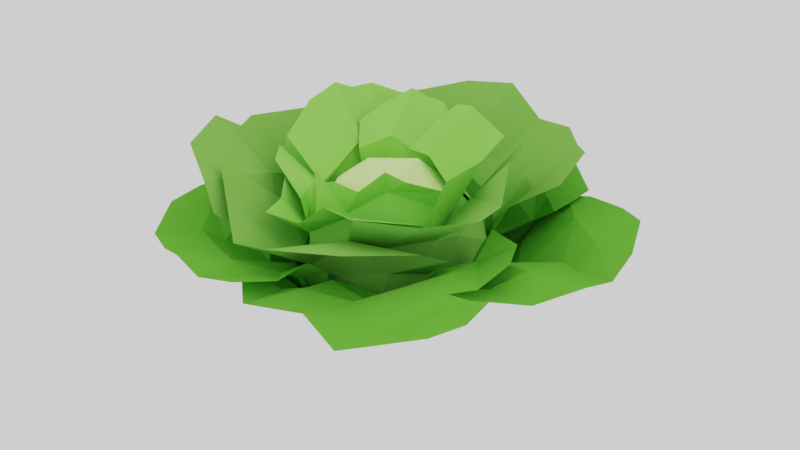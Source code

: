 # Source: Cabbage.blend  (saved by Blender 2.79.0; exported with 4.5.12 LTS)
import bpy
from mathutils import Matrix  # noqa: F401  (used for matrix-valued properties, if any)

bpy.ops.wm.read_factory_settings(use_empty=True)
scene = bpy.context.scene
scene.name = 'Scene'

# ---- collections
col_collection_1 = bpy.data.collections.new('Collection 1'); scene.collection.children.link(col_collection_1)

# ---- materials (node trees are filled in below, after node groups)
mat_cabbage1 = bpy.data.materials.new('Cabbage1')
mat_cabbage1.alpha_threshold = 0.0
mat_cabbage1.roughness = 0.5
mat_cabbage2 = bpy.data.materials.new('Cabbage2')
mat_cabbage2.alpha_threshold = 0.0
mat_cabbage2.roughness = 0.5
mat_cabbage3 = bpy.data.materials.new('Cabbage3')
mat_cabbage3.alpha_threshold = 0.0
mat_cabbage3.roughness = 0.5
mat_cabbage4 = bpy.data.materials.new('Cabbage4')
mat_cabbage4.alpha_threshold = 0.0
mat_cabbage4.roughness = 0.5

# ---- material node trees
mat_cabbage1.use_nodes = True; mat_cabbage1.node_tree.nodes.clear()
_N = mat_cabbage1.node_tree.nodes; _L = mat_cabbage1.node_tree.links
n0 = _N.new('ShaderNodeOutputMaterial'); n0.name = 'Material Output'; n0.location = (300, 300)
n1 = _N.new('ShaderNodeBsdfDiffuse'); n1.name = 'Diffuse BSDF'; n1.location = (10, 300)
n1.inputs[0].default_value = (0.7858, 1.0, 0.3726, 1.0)
_L.new(n1.outputs[0], n0.inputs[0])
n0.is_active_output = True
mat_cabbage2.use_nodes = True; mat_cabbage2.node_tree.nodes.clear()
_N = mat_cabbage2.node_tree.nodes; _L = mat_cabbage2.node_tree.links
n0 = _N.new('ShaderNodeOutputMaterial'); n0.name = 'Material Output'; n0.location = (300, 300)
n1 = _N.new('ShaderNodeBsdfDiffuse'); n1.name = 'Diffuse BSDF'; n1.location = (10, 300)
n1.inputs[0].default_value = (0.3013, 0.7613, 0.1159, 1.0)
_L.new(n1.outputs[0], n0.inputs[0])
n0.is_active_output = True
mat_cabbage3.use_nodes = True; mat_cabbage3.node_tree.nodes.clear()
_N = mat_cabbage3.node_tree.nodes; _L = mat_cabbage3.node_tree.links
n0 = _N.new('ShaderNodeOutputMaterial'); n0.name = 'Material Output'; n0.location = (300, 300)
n1 = _N.new('ShaderNodeBsdfDiffuse'); n1.name = 'Diffuse BSDF'; n1.location = (10, 300)
n1.inputs[0].default_value = (0.2163, 0.5382, 0.08481, 1.0)
_L.new(n1.outputs[0], n0.inputs[0])
n0.is_active_output = True
mat_cabbage4.use_nodes = True; mat_cabbage4.node_tree.nodes.clear()
_N = mat_cabbage4.node_tree.nodes; _L = mat_cabbage4.node_tree.links
n0 = _N.new('ShaderNodeOutputMaterial'); n0.name = 'Material Output'; n0.location = (300, 300)
n1 = _N.new('ShaderNodeBsdfDiffuse'); n1.name = 'Diffuse BSDF'; n1.location = (10, 300)
n1.inputs[0].default_value = (0.1319, 0.477, 0.04123, 1.0)
_L.new(n1.outputs[0], n0.inputs[0])
n0.is_active_output = True

# ---- world
world_world = bpy.data.worlds.new('World'); scene.world = world_world
world_world.use_nodes = True; world_world.node_tree.nodes.clear()
_N = world_world.node_tree.nodes; _L = world_world.node_tree.links
n0 = _N.new('ShaderNodeOutputWorld'); n0.name = 'World Output'; n0.location = (300, 300)
n1 = _N.new('ShaderNodeBackground'); n1.name = 'Background'; n1.location = (10, 300)
n1.inputs[0].default_value = (1.0, 1.0, 1.0, 1.0)
_L.new(n1.outputs[0], n0.inputs[0])
n0.is_active_output = True
world_world.color = (0.05088, 0.05088, 0.05088)
world_world.use_sun_shadow = False
world_world.sun_shadow_jitter_overblur = 0.0
world_world.cycles.sampling_method = 'MANUAL'

# ---- meshes
me_cube_005 = bpy.data.meshes.new('Cube.005')
me_cube_005.from_pydata([(0.214, -0.2852, 0.4451), (0.3051, -0.1695, 0.4267), (-0.08316, -0.05432, 0.08628), (-0.1517, -0.1333, 0.1172), (-0.1934, -0.3129, 0.4388), (-0.08776, -0.3473, 0.2899), (-0.2821, -0.1929, 0.4239), (-0.2465, -0.2442, 0.2893), (0.1264, -0.2004, 0.1295), (0.235, -0.2024, 0.2027), (0.2136, -0.03444, 0.1206), (0.07693, -0.07022, 0.08577), (0.3052, -0.1805, 0.3183), (0.04146, -0.336, 0.2489), (0.1657, -0.2876, 0.2405), (-0.009473, -0.2049, 0.1151), (0.1912, -0.3089, 0.3489), (-0.001749, 0.03289, 0.08041), (-0.2284, -0.1871, 0.1874), (0.03147, -0.3665, 0.4057), (-0.1061, -0.2847, 0.1873), (0.1019, 0.0474, 0.08826), (0.09519, -0.3804, 0.5839), (0.4749, -0.2668, 0.5829), (-0.3346, -0.2725, 0.5712), (-0.05339, -0.4256, 0.4481), (0.2968, -0.6245, 0.6918), (0.1275, -0.7243, 0.6925), (0.4485, -0.3954, 0.6527), (-0.2655, -0.6247, 0.6884), (-0.4523, -0.4856, 0.7839), (-0.1503, -0.7091, 0.6234), (-0.02215, -0.6771, 0.6292), (0.2957, 0.1685, 0.5539), (0.2245, 0.2904, 0.477), (0.1555, -0.09777, 0.1233), (0.1894, -0.1648, 0.1619), (0.1877, -0.2878, 0.5426), (0.2886, -0.1735, 0.4127), (0.1044, -0.3338, 0.4396), (0.1826, -0.288, 0.3599), (0.3042, 0.07063, 0.2037), (0.2967, 0.1737, 0.2749), (0.1788, 0.1872, 0.1511), (0.2022, 0.05085, 0.1305), (0.2421, 0.2456, 0.3775), (0.2031, 0.2518, 0.2376), (0.3582, -0.03686, 0.3433), (0.3429, 0.09085, 0.3291), (0.291, -0.05934, 0.1759), (0.3568, 0.1277, 0.4675), (0.102, -0.004037, 0.09364), (0.1897, -0.2481, 0.2438), (0.3507, -0.04756, 0.5573), (0.2997, -0.152, 0.2778), (0.1031, 0.0977, 0.0921), (0.3329, 0.05109, 0.6744), (0.2677, 0.3967, 0.6978), (0.09498, -0.3747, 0.5826), (0.3306, -0.165, 0.5764), (0.498, 0.1501, 0.8798), (0.5453, -0.02191, 0.9012), (0.3505, 0.3463, 0.8012), (0.4516, -0.3957, 0.7567), (0.2547, -0.523, 0.7713), (0.6076, -0.272, 0.7864), (0.6015, -0.1435, 0.7898), (-0.2802, -0.3674, 0.5032), (-0.0801, -0.4735, 0.456), (-0.1203, 0.07609, 0.06796), (-0.2134, 0.141, 0.107), (-0.3438, 0.1805, 0.5097), (-0.4158, 0.08083, 0.343), (-0.2296, 0.2867, 0.4568), (-0.268, 0.2481, 0.3101), (-0.234, -0.1874, 0.1278), (-0.2107, -0.3155, 0.204), (-0.03345, -0.2569, 0.09635), (-0.1089, -0.1092, 0.0685), (-0.0589, -0.4013, 0.3325), (-0.05944, -0.3538, 0.1804), (-0.3806, -0.1137, 0.2808), (-0.3231, -0.2589, 0.2602), (-0.2686, -0.03411, 0.1053), (-0.2918, -0.2866, 0.3919), (-0.009299, -0.001078, 0.05409), (-0.2719, 0.221, 0.1906), (-0.392, -0.08859, 0.4845), (-0.3593, 0.06395, 0.2037), (0.02901, -0.1161, 0.06176), (-0.4398, -0.2375, 0.6518), (-0.3127, -0.6506, 0.6674), (-0.365, 0.3538, 0.6557), (-0.4444, 0.00879, 0.5426), (-0.6244, -0.4816, 0.8062), (-0.6862, -0.2913, 0.8491), (-0.4043, -0.6107, 0.7593), (-0.6574, 0.1776, 0.7486), (-0.5321, 0.3738, 0.8046), (-0.7793, -0.01707, 0.742), (-0.7144, -0.1363, 0.7488), (-0.3308, -0.04114, 0.5479), (-0.2771, -0.15, 0.4778), (-0.05869, 0.2998, 0.5149), (-0.2976, -0.1182, 0.3709), (-0.3389, 0.01943, 0.4405), (-0.2849, 0.1754, 0.5529), (-0.3165, 0.1634, 0.6959), (-0.2547, -0.1418, 0.6243), (0.07304, 0.3634, 0.6079), (-0.2057, 0.2576, 0.5585), (-0.4933, 0.04715, 0.8605), (-0.4858, 0.1961, 0.8987), (-0.4344, -0.1475, 0.7803), (-0.255, 0.4727, 0.8028), (-0.01837, 0.4189, 0.7029), (-0.4926, 0.4323, 0.8298), (-0.5168, 0.3312, 0.8331), (0.0212, 0.2697, 0.6252), (-0.08803, 0.2848, 0.5345), (0.2879, -0.03931, 0.5829), (0.3078, 0.09376, 0.5172), (0.2867, -0.1631, 0.4823), (0.3346, -0.04403, 0.4434), (-0.04399, 0.3377, 0.4513), (0.2486, 0.2513, 0.4757), (0.1508, 0.3266, 0.3674), (0.09869, 0.292, 0.5434), (0.3323, -0.00166, 0.3423), (0.1921, 0.1503, 0.6262), (0.317, 0.1168, 0.3908), (0.05585, 0.1403, 0.7368), (-0.1156, 0.2215, 0.6922), (0.3346, -0.1819, 0.7111), (0.2335, 0.07232, 0.6483), (0.05837, 0.318, 0.8982), (0.1707, 0.2558, 0.9384), (-0.0528, 0.3669, 0.8086), (0.3835, 0.03605, 0.8377), (0.3596, -0.1431, 0.8123), (0.3778, 0.1861, 0.8882), (0.2977, 0.2476, 0.8789), (0.1899, -0.2657, 0.4889), (0.2704, -0.1561, 0.4368), (-0.2299, -0.2423, 0.5044), (-0.1059, -0.3381, 0.321), (-0.3053, -0.1228, 0.4699), (-0.2716, -0.1983, 0.3546), (0.245, -0.1976, 0.3413), (0.1335, -0.285, 0.3893), (0.006412, -0.3543, 0.3905), (0.06432, -0.3279, 0.6492), (0.3195, -0.1687, 0.5945), (-0.3436, -0.1485, 0.6225), (-0.1151, -0.3647, 0.5408), (0.1684, -0.4379, 0.7132), (0.06792, -0.4706, 0.7435), (0.3428, -0.2595, 0.6784), (-0.2385, -0.3842, 0.6535), (-0.3425, -0.2496, 0.6934), (-0.153, -0.5456, 0.6832), (-0.04325, -0.487, 0.6505), (-0.2248, -0.2278, 0.4919), (-0.1413, -0.3005, 0.4553), (-0.3083, 0.1352, 0.5217), (-0.3535, 0.04814, 0.4142), (-0.2234, 0.206, 0.4786), (-0.2933, 0.178, 0.3839), (-0.161, -0.3054, 0.3466), (-0.3317, -0.07794, 0.3523), (-0.2814, -0.1777, 0.3338), (-0.2617, -0.203, 0.42), (-0.33, -0.06194, 0.5027), (-0.2958, -0.1338, 0.6335), (-0.1559, -0.3363, 0.5723), (-0.2517, 0.2405, 0.6135), (-0.3671, 0.005822, 0.5487), (-0.391, -0.2594, 0.7273), (-0.4539, -0.1725, 0.7432), (-0.2024, -0.3159, 0.6395), (-0.5111, 0.1146, 0.7102), (-0.3335, 0.2154, 0.6764), (-0.5833, -0.002149, 0.7121), (-0.5206, -0.07883, 0.6898), (-0.193, 0.3112, 0.4562), (-0.2732, 0.2204, 0.4676), (0.1107, 0.04454, 0.07389), (0.1985, 0.1138, 0.107), (0.2793, 0.2786, 0.4693), (0.1986, 0.3274, 0.3336), (0.3494, 0.1328, 0.4431), (0.3318, 0.1968, 0.3092), (-0.08658, 0.2373, 0.1216), (-0.2034, 0.256, 0.194), (-0.2112, 0.07704, 0.109), (-0.05753, 0.092, 0.07345), (-0.2741, 0.2256, 0.3056), (-0.2864, 0.1373, 0.1818), (0.02839, 0.3594, 0.2527), (-0.1136, 0.3319, 0.2413), (0.05996, 0.2175, 0.09965), (-0.1384, 0.3533, 0.3598), (0.007239, -0.03264, 0.06547), (0.2898, 0.1523, 0.1813), (0.06424, 0.3691, 0.4494), (0.1774, 0.2799, 0.1845), (-0.1066, -0.02924, 0.07353), (-0.02194, 0.3971, 0.6212), (-0.3575, 0.2885, 0.6116), (0.4078, 0.1921, 0.6002), (0.172, 0.4019, 0.5022), (-0.1347, 0.5124, 0.6899), (-0.001393, 0.5721, 0.7026), (-0.3173, 0.3943, 0.6808), (0.3085, 0.4575, 0.6073), (0.4444, 0.2969, 0.6495), (0.2098, 0.5943, 0.6039), (0.09747, 0.562, 0.5955), (-0.2251, 0.1897, 0.5456), (-0.2792, 0.1461, 0.4907), (0.1251, 0.2531, 0.607), (0.05949, 0.3431, 0.4995), (0.2172, 0.2287, 0.5489), (0.1337, 0.3254, 0.4564), (-0.2651, 0.215, 0.4182), (-0.06849, 0.3317, 0.453), (-0.1448, 0.2985, 0.4129), (-0.1835, 0.27, 0.4855), (0.1464, 0.3223, 0.3796), (-0.06858, 0.2649, 0.5814), (0.04239, 0.3393, 0.4048), (-0.1846, 0.2062, 0.737), (-0.2786, 0.1054, 0.686), (0.1878, 0.155, 0.638), (-0.003343, 0.2752, 0.6225), (-0.3443, 0.3426, 0.8003), (-0.2534, 0.4178, 0.8653), (-0.3706, 0.2153, 0.7527), (-0.04096, 0.412, 0.7877), (0.06491, 0.3443, 0.8015), (-0.1273, 0.4782, 0.8128), (-0.2101, 0.4701, 0.8232), (-0.5136, 0.4328, 0.77), (0.585, 0.2642, 0.721), (-0.1724, 0.7004, 0.8384), (0.01137, 0.7725, 0.8497), (-0.3793, 0.4937, 0.7896), (0.4367, 0.6258, 0.7257), (0.586, 0.4283, 0.7996), (0.2918, 0.7991, 0.7109), (0.1481, 0.7889, 0.7156), (-0.1279, 0.3106, 0.394), (-0.2828, 0.2048, 0.3715), (0.2345, -0.1846, 0.5836), (0.31, -0.07758, 0.5006), (-0.113, -0.3214, 0.5843), (-0.1919, -0.2618, 0.5446), (0.1464, -0.264, 0.5558), (0.1412, -0.2063, 0.7288), (0.2842, -0.0548, 0.6433), (-0.2044, -0.2199, 0.6758), (0.03389, -0.3157, 0.6497), (0.2424, -0.2233, 0.8041), (0.1762, -0.2616, 0.8386), (0.3192, -0.07606, 0.7328), (-0.06164, -0.3249, 0.7507), (-0.1811, -0.2581, 0.7571), (0.04508, -0.3901, 0.8089), (0.1106, -0.3341, 0.7665), (0.04014, -0.3225, 0.5674), (0.2915, -0.1572, 0.4546), (-0.09411, -0.3749, 0.4446), (-0.2202, -0.2678, 0.3971), (0.1394, -0.2762, 0.4196), (0.002529, -0.3463, 0.4083), (0.3145, -0.1036, 0.3355), (0.2657, -0.1817, 0.34), (-0.09283, -0.3545, 0.3486), (-0.1849, -0.2664, 0.3157), (0.1465, -0.3004, 0.3322), (0.01298, -0.3271, 0.3173), (-0.1751, 0.3547, 0.4409), (-0.2746, 0.3338, 0.4109), (-0.2274, 0.2437, 0.2205), (-0.1604, 0.3268, 0.2579), (-0.3418, 0.253, 0.4622), (-0.05161, 0.3417, 0.2153), (0.08527, 0.2974, 0.1408), (0.3316, 0.2172, 0.4371), (0.2728, 0.3042, 0.3715), (0.3208, 0.1068, 0.2438), (0.1758, 0.2776, 0.1267), (0.2607, 0.1891, 0.2001), (0.07782, 0.1519, 0.05964), (-0.1022, 0.3084, 0.1419), (0.1679, 0.3632, 0.3613), (0.1897, 0.1841, 0.1277), (-0.3059, 0.4293, 0.4904), (0.4556, 0.2829, 0.5233), (0.3887, 0.4005, 0.4515), (-0.2182, 0.6, 0.5544), (0.5137, 0.3554, 0.5541), (0.3947, 0.4916, 0.527), (0.2934, 0.5829, 0.5661), (0.1364, 0.6685, 0.5333), (0.3543, 0.7549, 0.5869), (0.5286, 0.4638, 0.5634), (-0.02148, 0.8406, 0.5706), (-0.2923, 0.7499, 0.5575), (0.2133, 0.4679, 0.5191), (-0.3902, 0.3279, 0.5549), (0.004944, 0.4324, 0.3718), (0.1214, 0.47, 0.4122), (-0.3071, 0.5571, 0.5277), (0.08868, 0.589, 0.4782), (-0.04265, 0.6423, 0.5468), (-0.4634, 0.4698, 0.5539), (-0.1345, 0.8011, 0.5869), (0.5152, 0.6086, 0.554), (0.1256, 0.8628, 0.5719), (-0.4172, 0.6349, 0.5704), (-0.09099, -0.4728, 0.462), (-0.002664, -0.5007, 0.4367), (0.03292, -0.4139, 0.2884), (-0.07629, -0.4216, 0.3008), (0.08355, -0.4779, 0.4902), (-0.1655, -0.3643, 0.2588), (-0.2905, -0.3035, 0.2296), (-0.4142, -0.1257, 0.4743), (-0.4058, -0.2117, 0.4068), (-0.3965, -0.08307, 0.3019), (-0.3449, -0.2477, 0.2784), (-0.3832, -0.1438, 0.2637), (-0.2556, -0.198, 0.1143), (-0.104, -0.3451, 0.2), (-0.3683, -0.3281, 0.4538), (-0.3414, -0.174, 0.1911), (-0.02956, -0.5983, 0.4986), (-0.5529, -0.1254, 0.5412), (-0.5065, -0.2716, 0.5037), (-0.1823, -0.6942, 0.5397), (-0.6308, -0.1619, 0.5628), (-0.6015, -0.3191, 0.529), (-0.5674, -0.4382, 0.5543), (-0.4853, -0.5741, 0.5159), (-0.6972, -0.5424, 0.5565), (-0.6942, -0.2383, 0.5614), (-0.4485, -0.7851, 0.5318), (-0.1968, -0.8439, 0.5277), (-0.4481, -0.3831, 0.5229), (0.07874, -0.5696, 0.5658), (-0.2612, -0.4372, 0.3934), (-0.3712, -0.4152, 0.4265), (-0.09188, -0.7007, 0.5196), (-0.4072, -0.5296, 0.474), (-0.3365, -0.6415, 0.5297), (0.0676, -0.7123, 0.5507), (-0.3442, -0.8111, 0.5498), (-0.749, -0.3502, 0.542), (-0.5719, -0.7319, 0.5316), (-0.04734, -0.8178, 0.5498), (-0.4281, -0.05023, 0.4434), (-0.4415, -0.1615, 0.4161), (-0.346, -0.1876, 0.2295), (-0.3877, -0.05981, 0.2463), (-0.4801, -0.3793, 0.4263), (-0.3868, 0.05217, 0.2102), (-0.266, 0.1728, 0.1421), (-0.1051, 0.4163, 0.4233), (-0.2126, 0.3824, 0.3513), (-0.006018, 0.3849, 0.2336), (-0.2134, 0.2612, 0.188), (-0.1423, 0.3538, 0.1937), (-0.1163, 0.1042, 0.02936), (-0.3337, -0.01095, 0.1158), (-0.3129, 0.3021, 0.4259), (-0.1063, 0.2771, 0.07743), (-0.5736, -0.1469, 0.4846), (-0.1413, 0.5643, 0.4883), (-0.2718, 0.5413, 0.4288), (-0.6853, 0.07757, 0.5563), (-0.1672, 0.6518, 0.5356), (-0.3653, 0.5862, 0.5064), (-0.4963, 0.5188, 0.5491), (-0.6971, 0.4051, 0.5118), (-0.6905, 0.6289, 0.5521), (-0.3021, 0.7002, 0.5269), (-0.8687, 0.3874, 0.5588), (-0.8775, -0.01859, 0.558), (-0.4062, 0.3922, 0.5065), (-0.5773, -0.3945, 0.5253), (-0.4398, 0.1555, 0.3579), (-0.4775, 0.2937, 0.3928), (-0.6852, -0.1052, 0.5344), (-0.6378, 0.2848, 0.4599), (-0.7501, 0.2586, 0.5353), (-0.7204, -0.3654, 0.5261), (-0.9236, 0.1517, 0.5786), (-0.5084, 0.7026, 0.5174), (-0.7893, 0.5286, 0.5228), (-0.791, -0.1555, 0.5841), (0.359, -0.1629, 0.4689), (0.4225, -0.07773, 0.4529), (0.3846, -0.006586, 0.2768), (0.3598, -0.1293, 0.2861), (0.4089, 0.02029, 0.5118), (0.2861, -0.2061, 0.2235), (0.1754, -0.2593, 0.165), (-0.09232, -0.4791, 0.3767), (0.01831, -0.4774, 0.3332), (-0.1229, -0.369, 0.1987), (0.08843, -0.3103, 0.1975), (-0.03462, -0.3343, 0.1708), (0.1147, -0.3962, 0.4192), (0.4962, -0.1378, 0.5368), (-0.163, -0.5378, 0.4617), (-0.02343, -0.5717, 0.4017), (0.5361, -0.3305, 0.5898), (-0.1618, -0.634, 0.4849), (0.02078, -0.6528, 0.4764), (0.1494, -0.6582, 0.5302), (0.3267, -0.6136, 0.5207), (0.2168, -0.8287, 0.5444), (-0.1016, -0.7254, 0.4933), (0.5511, -0.6413, 0.5815), (0.6901, -0.393, 0.6051), (0.1385, -0.514, 0.4934), (0.4791, -0.01462, 0.6107), (0.2911, -0.3313, 0.3768), (0.2246, -0.4414, 0.4009), (0.5766, -0.2364, 0.5753), (0.3174, -0.5162, 0.472), (0.4376, -0.4772, 0.5586), (0.6278, -0.07131, 0.6217), (0.6044, -0.5392, 0.6128), (0.006812, -0.8228, 0.4877), (0.4585, -0.7554, 0.5627), (0.7021, -0.2265, 0.6337), (-0.2691, 0.3095, 0.2858), (-0.3716, 0.3324, 0.4124), (-0.4204, 0.226, 0.2986), (-0.2081, 0.3802, 0.3457), (-0.1454, 0.4019, 0.1829), (-0.1421, 0.4589, 0.4137), (-0.4197, 0.07954, 0.1994), (-0.2313, 0.2418, 0.09519), (-0.2631, 0.147, 0.08239), (0.04731, 0.3313, 0.1214), (0.4033, 0.3028, 0.3932), (0.3483, 0.4042, 0.3828), (0.2203, 0.3649, 0.214), (0.3316, 0.2647, 0.2443), (0.1869, 0.4603, 0.4354), (0.3705, 0.143, 0.1973), (0.368, -0.003219, 0.1477), (0.3863, -0.3671, 0.4378), (0.4482, -0.211, 0.3633), (0.3089, -0.4912, 0.4317), (0.1149, -0.5044, 0.4298), (0.2569, -0.4089, 0.2727), (0.378, -0.1083, 0.1958), (0.3233, -0.3173, 0.2232), (0.05905, -0.4304, 0.114), (-0.3367, -0.3919, 0.3806), (-0.204, -0.4285, 0.317), (-0.4648, -0.3548, 0.3754), (-0.39, -0.1563, 0.2342), (-0.4688, -0.1169, 0.4048), (-0.3093, -0.2891, 0.2018), (0.006784, -0.5082, 0.2905), (-0.4657, -0.02015, 0.4289), (0.2014, -0.03489, 0.03162), (-0.2129, -0.1146, 0.02709), (0.09315, 0.1019, 0.009542), (-0.1302, 0.09587, 0.01085), (0.1539, 0.3049, 0.1219), (-0.06333, 0.2803, 0.04562), (-0.0004569, -0.03027, 0.0), (-0.1665, -0.2632, 0.06257), (0.07659, -0.288, 0.06542), (-0.4449, 0.158, 0.3385), (0.03714, 0.4881, 0.3657), (0.005668, 0.4961, 0.3202), (0.3153, 0.1915, 0.1206), (0.4845, -0.08375, 0.4401), (0.2321, -0.2201, 0.1342), (-0.007643, -0.5523, 0.3752), (-0.356, -0.0916, 0.09088), (-0.1742, -0.3578, 0.1525), (0.3958, 0.4529, 0.4627), (0.4515, -0.3936, 0.5378), (0.5483, -0.2858, 0.4583), (0.6169, 0.3317, 0.5718), (0.527, -0.4364, 0.5651), (0.6506, -0.2683, 0.5359), (0.7183, -0.1375, 0.5786), (0.82, 0.05773, 0.5169), (0.9404, -0.1148, 0.5816), (0.665, -0.3978, 0.5564), (0.9458, 0.1853, 0.5883), (0.718, 0.5214, 0.57), (0.5716, -0.08642, 0.536), (0.252, 0.4945, 0.5146), (0.5037, 0.115, 0.367), (0.5726, 0.03521, 0.4223), (0.5111, 0.4806, 0.5372), (0.6982, 0.1353, 0.4889), (0.7746, 0.2216, 0.5639), (0.3788, 0.5513, 0.5121), (0.8542, 0.4093, 0.6033), (0.8346, -0.2804, 0.5469), (0.963, 0.02418, 0.5523), (0.5368, 0.5865, 0.5416), (-0.1035, -0.03972, 0.7165), (-0.1572, -0.157, 0.6728), (-0.3158, 0.01591, 0.5819), (0.05209, -0.1527, 0.6973), (0.01321, 0.1306, 0.7152), (0.07588, -0.03991, 0.7241), (0.2181, -0.02574, 0.67), (-0.2112, 0.08748, 0.6691), (0.1741, 0.2741, 0.4346), (0.2857, 0.1402, 0.4844), (0.03661, 0.3194, 0.4822), (0.1814, 0.2256, 0.5495), (0.2418, 0.2046, 0.3708), (-0.09331, -0.3101, 0.3781), (-0.03707, -0.3545, 0.4527), (-0.2533, -0.1885, 0.3603), (-0.2416, 0.2224, 0.4393), (-0.307, 0.1049, 0.4564), (-0.1203, 0.2908, 0.4851), (0.2752, -0.1723, 0.4413), (0.2222, -0.1815, 0.56), (0.3238, -0.007721, 0.4365), (0.3065, -0.04973, 0.5167), (0.1196, -0.2772, 0.4754), (-0.2008, 0.1878, 0.5749), (-0.2401, -0.1968, 0.5194), (-0.1512, -0.277, 0.5686), (0.1384, -0.2221, 0.6406), (0.07721, 0.2376, 0.605), (-0.07128, 0.2544, 0.586), (-0.004849, -0.2963, 0.604), (-0.3111, -0.08544, 0.4711), (0.2428, 0.08598, 0.5979), (0.2909, 0.07505, 0.3251)], [], [(3, 18, 20), (4, 7, 6), (7, 20, 18), (5, 19, 13), (8, 10, 11), (11, 10, 21), (11, 21, 17), (8, 14, 9), (9, 16, 12), (9, 14, 16), (14, 13, 16), (15, 2, 3), (13, 15, 20), (1, 16, 0), (0, 16, 19), (1, 12, 16), (4, 5, 7), (5, 20, 7), (5, 13, 20), (9, 10, 8), (8, 11, 15), (11, 17, 2), (8, 13, 14), (13, 19, 16), (11, 2, 15), (8, 15, 13), (15, 3, 20), (6, 24, 4), (19, 5, 25), (0, 22, 23), (25, 31, 32), (22, 25, 32), (22, 27, 26), (4, 24, 30), (22, 26, 28), (25, 4, 29), (19, 22, 0), (4, 25, 5), (19, 25, 22), (0, 23, 1), (22, 32, 27), (4, 30, 29), (22, 28, 23), (25, 29, 31), (36, 52, 54), (37, 40, 39), (40, 54, 52), (38, 53, 47), (41, 43, 44), (44, 43, 55), (44, 55, 51), (41, 48, 42), (42, 50, 45), (42, 48, 50), (48, 47, 50), (49, 35, 36), (47, 49, 54), (34, 50, 33), (33, 50, 53), (34, 45, 50), (37, 38, 40), (38, 54, 40), (38, 47, 54), (42, 43, 41), (41, 44, 49), (44, 51, 35), (42, 46, 43), (42, 45, 46), (41, 47, 48), (47, 53, 50), (44, 35, 49), (41, 49, 47), (49, 36, 54), (39, 58, 37), (53, 38, 59), (33, 56, 57), (59, 65, 66), (56, 59, 66), (56, 61, 60), (37, 58, 64), (56, 60, 62), (59, 37, 63), (53, 56, 33), (37, 59, 38), (53, 59, 56), (33, 57, 34), (56, 66, 61), (37, 64, 63), (56, 62, 57), (59, 63, 65), (70, 86, 88), (71, 74, 73), (74, 88, 86), (72, 87, 81), (75, 77, 78), (78, 77, 89), (78, 89, 85), (75, 82, 76), (76, 84, 79), (76, 82, 84), (82, 81, 84), (83, 69, 70), (81, 83, 88), (68, 84, 67), (67, 84, 87), (68, 79, 84), (71, 72, 74), (72, 88, 74), (72, 81, 88), (76, 77, 75), (75, 78, 83), (78, 85, 69), (76, 80, 77), (76, 79, 80), (75, 81, 82), (81, 87, 84), (78, 69, 83), (75, 83, 81), (83, 70, 88), (73, 92, 71), (87, 72, 93), (67, 90, 91), (93, 99, 100), (90, 93, 100), (90, 95, 94), (71, 92, 98), (90, 94, 96), (93, 71, 97), (87, 90, 67), (71, 93, 72), (87, 93, 90), (67, 91, 68), (90, 100, 95), (71, 98, 97), (90, 96, 91), (93, 97, 99), (102, 105, 101), (101, 105, 106), (102, 104, 105), (101, 107, 108), (110, 116, 117), (107, 110, 117), (107, 112, 111), (103, 109, 115), (107, 111, 113), (110, 103, 114), (106, 107, 101), (106, 110, 107), (101, 108, 102), (107, 117, 112), (103, 115, 114), (107, 113, 108), (110, 114, 116), (120, 123, 122), (123, 130, 128), (121, 129, 125), (126, 125, 127), (119, 127, 118), (118, 127, 129), (119, 124, 127), (120, 121, 123), (121, 130, 123), (121, 125, 130), (125, 129, 127), (122, 133, 120), (129, 121, 134), (118, 131, 132), (134, 140, 141), (131, 134, 141), (131, 136, 135), (120, 133, 139), (131, 135, 137), (134, 120, 138), (129, 131, 118), (120, 134, 121), (129, 134, 131), (118, 132, 119), (131, 141, 136), (120, 139, 138), (131, 137, 132), (134, 138, 140), (144, 147, 146), (143, 149, 142), (142, 149, 150), (143, 148, 149), (144, 145, 147), (146, 153, 144), (150, 145, 154), (142, 151, 152), (154, 160, 161), (151, 154, 161), (151, 156, 155), (144, 153, 159), (151, 155, 157), (154, 144, 158), (150, 151, 142), (144, 154, 145), (150, 154, 151), (142, 152, 143), (151, 161, 156), (144, 159, 158), (151, 157, 152), (154, 158, 160), (164, 167, 166), (165, 172, 169), (170, 169, 171), (163, 171, 162), (162, 171, 172), (163, 168, 171), (164, 165, 167), (169, 172, 171), (166, 175, 164), (172, 165, 176), (162, 173, 174), (176, 182, 183), (173, 176, 183), (173, 178, 177), (164, 175, 181), (173, 177, 179), (176, 164, 180), (172, 173, 162), (164, 176, 165), (172, 176, 173), (162, 174, 163), (173, 183, 178), (164, 181, 180), (173, 179, 174), (176, 180, 182), (187, 203, 205), (188, 191, 190), (191, 205, 203), (189, 204, 198), (192, 194, 195), (195, 194, 206), (195, 206, 202), (192, 199, 193), (193, 201, 196), (193, 199, 201), (199, 198, 201), (200, 186, 187), (198, 200, 205), (185, 201, 184), (184, 201, 204), (185, 196, 201), (188, 189, 191), (189, 205, 191), (189, 198, 205), (193, 194, 192), (192, 195, 200), (195, 202, 186), (193, 197, 194), (193, 196, 197), (192, 198, 199), (198, 204, 201), (195, 186, 200), (192, 200, 198), (200, 187, 205), (190, 209, 188), (204, 189, 210), (184, 207, 208), (210, 216, 217), (207, 210, 217), (207, 212, 211), (188, 209, 215), (207, 211, 213), (210, 188, 214), (204, 207, 184), (188, 210, 189), (204, 210, 207), (184, 208, 185), (207, 217, 212), (188, 215, 214), (207, 213, 208), (210, 214, 216), (220, 223, 222), (223, 230, 228), (221, 229, 225), (226, 225, 227), (219, 227, 218), (218, 227, 229), (219, 224, 227), (220, 221, 223), (221, 230, 223), (221, 225, 230), (225, 229, 227), (222, 233, 220), (229, 221, 234), (218, 231, 232), (234, 240, 241), (231, 234, 241), (231, 236, 235), (220, 233, 239), (231, 235, 237), (234, 220, 238), (229, 231, 218), (220, 234, 221), (229, 234, 231), (218, 232, 219), (231, 241, 236), (220, 239, 238), (231, 237, 232), (234, 238, 240), (214, 247, 249, 216), (215, 248, 247, 214), (213, 246, 242, 208), (212, 245, 244, 211), (216, 249, 250, 217), (217, 250, 245, 212), (209, 243, 248, 215), (211, 244, 246, 213), (125, 126, 130), (224, 226, 227), (225, 226, 230), (110, 251, 103), (110, 106, 252), (252, 251, 110), (105, 252, 106), (256, 260, 255), (257, 269, 261), (253, 258, 259), (261, 267, 268), (258, 261, 268), (258, 263, 262), (255, 260, 266), (258, 262, 264), (261, 255, 265), (257, 258, 253), (257, 261, 258), (253, 259, 254), (258, 268, 263), (255, 266, 265), (258, 264, 259), (261, 265, 267), (261, 269, 255), (254, 253, 270), (269, 271, 274), (256, 271, 255), (257, 270, 253), (269, 273, 257), (274, 279, 273), (273, 276, 270), (270, 275, 254), (274, 277, 280), (272, 277, 271), (284, 283, 294), (281, 284, 286), (286, 294, 287), (289, 295, 291), (290, 289, 292), (291, 311, 287), (292, 291, 296), (293, 296, 287), (282, 283, 284), (285, 283, 282), (286, 311, 281), (286, 287, 311), (311, 291, 295), (288, 289, 290), (289, 291, 292), (292, 296, 290), (291, 287, 296), (293, 287, 294), (284, 281, 282), (286, 284, 294), (281, 300, 297), (311, 314, 300), (315, 314, 304), (303, 299, 302), (315, 307, 317), (295, 309, 312), (288, 298, 299), (285, 282, 297), (295, 289, 299), (314, 315, 300), (297, 313, 316), (299, 298, 301), (309, 303, 314), (300, 317, 308), (303, 302, 318), (302, 301, 306), (313, 308, 320), (315, 304, 319), (304, 303, 305), (311, 300, 281), (311, 312, 314), (314, 303, 304), (299, 301, 302), (319, 307, 315), (295, 312, 311), (288, 299, 289), (281, 297, 282), (285, 297, 310), (295, 299, 309), (309, 299, 303), (297, 316, 310), (309, 314, 312), (300, 313, 297), (300, 308, 313), (303, 318, 305), (302, 306, 318), (315, 317, 300), (313, 320, 316), (304, 305, 319), (324, 323, 334), (321, 324, 326), (326, 334, 327), (329, 335, 331), (330, 329, 332), (331, 351, 327), (332, 331, 336), (333, 336, 327), (322, 323, 324), (325, 323, 322), (326, 351, 321), (326, 327, 351), (351, 331, 335), (328, 329, 330), (329, 331, 332), (332, 336, 330), (331, 327, 336), (333, 327, 334), (324, 321, 322), (326, 324, 334), (321, 340, 337), (351, 354, 340), (355, 354, 344), (343, 339, 342), (355, 347, 357), (335, 349, 352), (328, 338, 339), (325, 322, 337), (335, 329, 339), (354, 355, 340), (337, 353, 356), (339, 338, 341), (349, 343, 354), (340, 357, 348), (343, 342, 358), (342, 341, 346), (353, 348, 360), (355, 344, 359), (344, 343, 345), (351, 340, 321), (351, 352, 354), (354, 343, 344), (339, 341, 342), (359, 347, 355), (335, 352, 351), (328, 339, 329), (321, 337, 322), (325, 337, 350), (335, 339, 349), (349, 339, 343), (337, 356, 350), (349, 354, 352), (340, 353, 337), (340, 348, 353), (343, 358, 345), (342, 346, 358), (355, 357, 340), (353, 360, 356), (344, 345, 359), (364, 363, 374), (361, 364, 366), (366, 374, 367), (369, 375, 371), (370, 369, 372), (371, 391, 367), (372, 371, 376), (373, 376, 367), (362, 363, 364), (365, 363, 362), (366, 391, 361), (366, 367, 391), (391, 371, 375), (368, 369, 370), (369, 371, 372), (372, 376, 370), (371, 367, 376), (373, 367, 374), (364, 361, 362), (366, 364, 374), (361, 380, 377), (391, 394, 380), (395, 394, 384), (383, 379, 382), (395, 387, 397), (375, 389, 392), (368, 378, 379), (365, 362, 377), (375, 369, 379), (394, 395, 380), (377, 393, 396), (379, 378, 381), (389, 383, 394), (380, 397, 388), (383, 382, 398), (382, 381, 386), (393, 388, 400), (395, 384, 399), (384, 383, 385), (391, 380, 361), (391, 392, 394), (394, 383, 384), (379, 381, 382), (399, 387, 395), (375, 392, 391), (368, 379, 369), (361, 377, 362), (365, 377, 390), (375, 379, 389), (389, 379, 383), (377, 396, 390), (389, 394, 392), (380, 393, 377), (380, 388, 393), (383, 398, 385), (382, 386, 398), (395, 397, 380), (393, 400, 396), (384, 385, 399), (401, 404, 406), (409, 413, 411), (410, 409, 412), (411, 428, 407), (402, 403, 404), (405, 403, 402), (406, 428, 401), (406, 407, 428), (428, 411, 413), (408, 409, 410), (409, 411, 412), (404, 401, 402), (401, 417, 414), (428, 431, 417), (432, 431, 421), (420, 416, 419), (432, 424, 434), (413, 426, 429), (408, 415, 416), (405, 402, 414), (413, 409, 416), (431, 432, 417), (414, 430, 433), (416, 415, 418), (426, 420, 431), (417, 434, 425), (420, 419, 435), (419, 418, 423), (430, 425, 437), (432, 421, 436), (421, 420, 422), (428, 417, 401), (428, 429, 431), (431, 420, 421), (416, 418, 419), (436, 424, 432), (413, 429, 428), (408, 416, 409), (401, 414, 402), (405, 414, 427), (413, 416, 426), (426, 416, 420), (414, 433, 427), (426, 431, 429), (417, 430, 414), (417, 425, 430), (420, 435, 422), (419, 423, 435), (432, 434, 417), (430, 437, 433), (421, 422, 436), (440, 480, 444), (438, 440, 445), (445, 444, 446), (442, 476, 447), (443, 442, 482), (450, 482, 447), (451, 450, 483), (450, 452, 481), (448, 451, 453), (453, 483, 454), (456, 484, 460), (459, 456, 461), (460, 503, 454), (461, 460, 485), (476, 474, 473), (459, 485, 462), (458, 459, 469), (464, 486, 469), (468, 464, 488), (468, 488, 478), (467, 444, 470), (467, 466, 444), (476, 475, 447), (473, 471, 483), (471, 485, 454), (477, 472, 478), (471, 479, 485), (479, 478, 462), (477, 474, 472), (472, 446, 487), (438, 445, 442), (439, 440, 438), (440, 444, 445), (444, 487, 446), (442, 443, 441), (445, 476, 442), (442, 447, 482), (482, 450, 481), (449, 450, 451), (450, 475, 483), (450, 447, 475), (452, 450, 449), (453, 503, 448), (453, 454, 503), (503, 460, 484), (455, 456, 459), (456, 460, 461), (459, 458, 457), (461, 485, 459), (459, 462, 469), (463, 464, 468), (464, 469, 488), (469, 462, 488), (480, 470, 444), (466, 467, 465), (468, 487, 466), (466, 487, 444), (473, 475, 476), (471, 473, 477), (460, 454, 485), (471, 454, 483), (488, 462, 478), (477, 478, 479), (479, 462, 485), (474, 477, 473), (445, 446, 476), (474, 446, 472), (472, 487, 478), (439, 438, 441), (441, 438, 442), (451, 448, 449), (453, 451, 483), (459, 457, 455), (468, 465, 463), (466, 465, 468), (487, 468, 478), (475, 473, 483), (446, 474, 476), (448, 492, 489), (503, 506, 492), (507, 506, 496), (495, 491, 494), (507, 499, 509), (484, 501, 504), (455, 490, 491), (452, 449, 489), (484, 456, 491), (506, 507, 492), (489, 505, 508), (491, 490, 493), (501, 495, 506), (492, 509, 500), (495, 494, 510), (494, 493, 498), (505, 500, 512), (507, 496, 511), (496, 495, 497), (471, 477, 479), (503, 492, 448), (503, 504, 506), (506, 495, 496), (491, 493, 494), (511, 499, 507), (484, 504, 503), (455, 491, 456), (448, 489, 449), (452, 489, 502), (484, 491, 501), (501, 491, 495), (489, 508, 502), (501, 506, 504), (492, 505, 489), (492, 500, 505), (495, 510, 497), (494, 498, 510), (507, 509, 492), (505, 512, 508), (496, 497, 511), (482, 481, 443), (440, 439, 480), (464, 463, 486), (469, 486, 458), (124, 126, 127), (269, 255, 271), (256, 272, 271), (257, 273, 270), (269, 274, 273), (274, 280, 279), (273, 279, 276), (270, 276, 275), (274, 271, 277), (272, 278, 277), (513, 520, 514), (514, 538, 539), (520, 515, 514), (515, 544, 538), (513, 514, 516), (514, 543, 516), (513, 518, 517), (517, 545, 541), (518, 519, 517), (517, 542, 520), (521, 523, 524), (523, 542, 541), (523, 531, 542), (526, 527, 539), (527, 543, 539), (527, 536, 543), (526, 538, 528), (530, 537, 529), (529, 537, 531), (530, 515, 537), (530, 544, 515), (534, 546, 522), (532, 535, 533), (533, 519, 540), (535, 545, 519), (533, 540, 536), (514, 515, 538), (520, 537, 515), (518, 513, 516), (518, 516, 540), (516, 543, 540), (514, 539, 543), (517, 519, 545), (518, 540, 519), (513, 517, 520), (520, 542, 537), (517, 541, 542), (524, 523, 541), (521, 524, 522), (522, 524, 545), (524, 541, 545), (521, 522, 525), (525, 522, 546), (538, 526, 539), (528, 538, 544), (531, 537, 542), (535, 532, 534), (535, 534, 522), (533, 535, 519), (535, 522, 545), (532, 533, 536), (536, 540, 543)])
me_cube_005.polygons.foreach_set('material_index', [2, 2, 2, 2, 2, 2, 2, 2, 2, 2, 2, 2, 2, 2, 2, 2, 2, 2, 2, 2, 2, 2, 2, 2, 2, 2, 2, 2, 2, 2, 2, 2, 2, 2, 2, 2, 2, 2, 2, 2, 2, 2, 2, 2, 2, 2, 2, 2, 2, 2, 2, 2, 2, 2, 2, 2, 2, 2, 2, 2, 2, 2, 2, 2, 2, 2, 2, 2, 2, 2, 2, 2, 2, 2, 2, 2, 2, 2, 2, 2, 2, 2, 2, 2, 2, 2, 2, 2, 2, 2, 2, 2, 2, 2, 2, 2, 2, 2, 2, 2, 2, 2, 2, 2, 2, 2, 2, 2, 2, 2, 2, 2, 2, 2, 2, 2, 2, 2, 2, 2, 2, 2, 2, 2, 2, 2, 2, 2, 2, 2, 2, 2, 2, 2, 2, 2, 1, 1, 1, 1, 1, 1, 1, 1, 1, 1, 1, 1, 1, 1, 1, 1, 1, 1, 1, 1, 1, 1, 1, 1, 1, 1, 1, 1, 1, 1, 1, 1, 1, 1, 1, 1, 1, 1, 1, 1, 1, 1, 1, 1, 1, 1, 1, 1, 1, 1, 1, 1, 1, 1, 1, 1, 1, 1, 1, 1, 1, 1, 1, 1, 1, 1, 1, 1, 1, 1, 1, 1, 1, 1, 1, 1, 1, 1, 1, 1, 1, 1, 1, 1, 1, 1, 1, 1, 1, 1, 1, 1, 2, 2, 2, 2, 2, 2, 2, 2, 2, 2, 2, 2, 2, 2, 2, 2, 2, 2, 2, 2, 2, 2, 2, 2, 2, 2, 2, 2, 2, 2, 2, 2, 2, 2, 2, 2, 2, 2, 2, 2, 2, 2, 2, 2, 2, 2, 1, 1, 1, 1, 1, 1, 1, 1, 1, 1, 1, 1, 1, 1, 1, 1, 1, 1, 1, 1, 1, 1, 1, 1, 1, 1, 1, 1, 2, 2, 2, 2, 2, 2, 2, 2, 1, 1, 1, 1, 1, 1, 1, 1, 1, 1, 1, 1, 1, 1, 1, 1, 1, 1, 1, 1, 1, 1, 1, 1, 1, 1, 1, 1, 1, 1, 1, 1, 1, 1, 3, 3, 3, 3, 3, 3, 3, 3, 3, 3, 3, 3, 3, 3, 3, 3, 3, 3, 3, 3, 3, 3, 3, 3, 3, 3, 3, 3, 3, 3, 3, 3, 3, 3, 3, 3, 3, 3, 3, 3, 3, 3, 3, 3, 3, 3, 3, 3, 3, 3, 3, 3, 3, 3, 3, 3, 3, 3, 3, 3, 3, 3, 3, 3, 3, 3, 3, 3, 3, 3, 3, 3, 3, 3, 3, 3, 3, 3, 3, 3, 3, 3, 3, 3, 3, 3, 3, 3, 3, 3, 3, 3, 3, 3, 3, 3, 3, 3, 3, 3, 3, 3, 3, 3, 3, 3, 3, 3, 3, 3, 3, 3, 3, 3, 3, 3, 3, 3, 3, 3, 3, 3, 3, 3, 3, 3, 3, 3, 3, 3, 3, 3, 3, 3, 3, 3, 3, 3, 3, 3, 3, 3, 3, 3, 3, 3, 3, 3, 3, 3, 3, 3, 3, 3, 3, 3, 3, 3, 3, 3, 3, 3, 3, 3, 3, 3, 3, 3, 3, 3, 3, 3, 3, 3, 3, 3, 3, 3, 3, 3, 3, 3, 3, 3, 3, 3, 3, 3, 3, 3, 3, 3, 3, 3, 3, 3, 3, 3, 3, 3, 3, 3, 3, 3, 3, 3, 3, 3, 3, 3, 3, 3, 3, 3, 3, 3, 3, 3, 3, 3, 3, 3, 3, 3, 3, 3, 3, 3, 3, 3, 3, 3, 3, 3, 3, 3, 3, 3, 3, 3, 3, 3, 3, 3, 3, 3, 3, 3, 3, 3, 3, 3, 3, 3, 3, 3, 3, 3, 3, 3, 3, 3, 3, 3, 3, 3, 3, 3, 3, 3, 3, 3, 3, 3, 3, 3, 3, 3, 3, 3, 3, 3, 3, 3, 3, 3, 3, 3, 3, 3, 3, 3, 3, 3, 3, 3, 3, 3, 3, 3, 3, 3, 3, 3, 3, 3, 3, 3, 3, 3, 3, 3, 3, 3, 3, 3, 3, 3, 3, 3, 3, 3, 3, 3, 3, 3, 3, 3, 3, 3, 3, 3, 3, 3, 3, 3, 3, 3, 3, 3, 3, 3, 3, 3, 3, 3, 3, 3, 3, 3, 1, 1, 1, 1, 1, 1, 1, 1, 1, 1, 0, 0, 0, 0, 0, 0, 0, 0, 0, 0, 0, 0, 0, 0, 0, 0, 0, 0, 0, 0, 0, 0, 0, 0, 0, 0, 0, 0, 0, 0, 0, 0, 0, 0, 0, 0, 0, 0, 0, 0, 0, 0, 0, 0, 0, 0, 0, 0, 0, 0, 0, 0])
me_cube_005.materials.append(mat_cabbage1)
me_cube_005.materials.append(mat_cabbage2)
me_cube_005.materials.append(mat_cabbage3)
me_cube_005.materials.append(mat_cabbage4)
me_cube_005.use_remesh_preserve_volume = False
me_cube_005.use_remesh_preserve_attributes = False
me_cube_005.use_mirror_vertex_groups = False
me_cube_005.update()

# ---- objects
ob_cabbage = bpy.data.objects.new('Cabbage', me_cube_005)

# ---- transforms, parenting, visibility, modifiers, constraints
ob_cabbage.location = (0.0, 0.0, 0.0)
ob_cabbage.lineart.crease_threshold = 0.0

# ---- collection membership
col_collection_1.objects.link(ob_cabbage)

# ---- scene / render settings (as saved in the file)
scene.frame_start = 1; scene.frame_end = 250; scene.frame_set(1)
scene.render.engine = 'CYCLES'
scene.render.image_settings.compression = 0
scene.render.dither_intensity = 0.0
scene.cycles.use_denoising = False
scene.cycles.samples = 128
scene.cycles.sampling_pattern = 'TABULATED_SOBOL'
scene.cycles.use_adaptive_sampling = False
scene.cycles.use_light_tree = False
scene.cycles.blur_glossy = 0.0
scene.cycles.sample_clamp_indirect = 0.0
scene.view_settings.view_transform = 'Filmic'
bpy.context.view_layer.update()

# ---- added for rendering (the .blend has no active camera): camera
cam_auto = bpy.data.cameras.new('AutoCamera')
cam_auto.lens = 50.0
cam_auto.sensor_width = 36.0
cam_auto.clip_end = 1000.0
ob_auto_camera = bpy.data.objects.new('AutoCamera', cam_auto)
scene.collection.objects.link(ob_auto_camera)
ob_auto_camera.location = (2.5285, -3.00116, 2.47625)
ob_auto_camera.rotation_euler = (1.09748, -7.21219e-08, 0.694738)
scene.camera = ob_auto_camera
bpy.context.view_layer.update()
